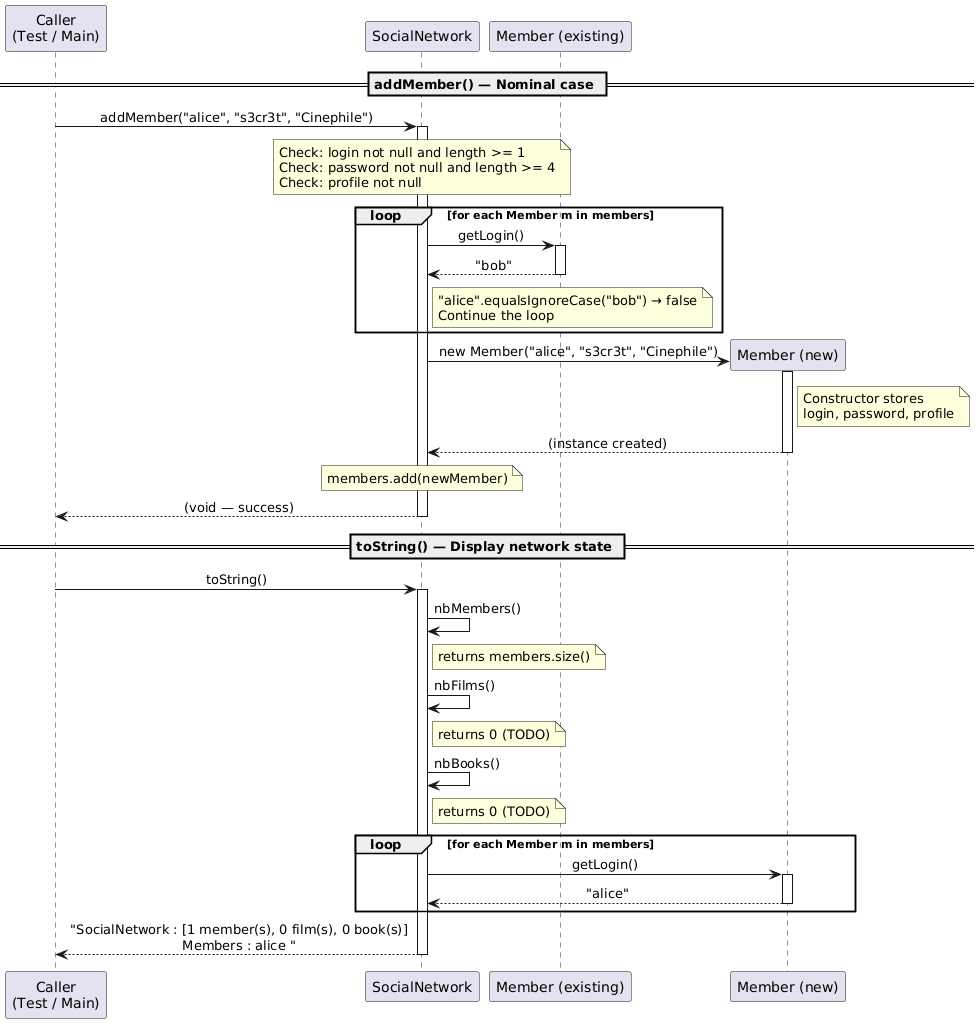

The diagram above was rendered by PlantUML. Its source (embedded in the PNG):
@startuml diagramme_sequence

skinparam sequenceMessageAlign center
skinparam responseMessageBelowArrow true

' ============================================================
' Participants
' ============================================================
participant "Caller\n(Test / Main)" as Caller
participant "SocialNetwork"         as SN
participant "Member (existing)"     as ME
participant "Member (new)"          as MN

' ============================================================
' SECTION 1 : Adding a member — nominal case
' ============================================================
== addMember() — Nominal case ==

Caller -> SN : addMember("alice", "s3cr3t", "Cinephile")
activate SN

    ' --- Input parameter validation ---
    note over SN
        Check: login not null and length >= 1
        Check: password not null and length >= 4
        Check: profile not null
    end note

    ' --- Iterate over the list to detect a duplicate ---
    loop for each Member m in members
        SN -> ME : getLogin()
        activate ME
        ME --> SN : "bob"
        deactivate ME
        note right of SN : "alice".equalsIgnoreCase("bob") → false\nContinue the loop
    end

    ' --- No duplicate: create the new member ---
    SN -> MN ** : new Member("alice", "s3cr3t", "Cinephile")
    activate MN
    note right of MN : Constructor stores\nlogin, password, profile
    MN --> SN : (instance created)
    deactivate MN

    ' --- Add to the internal list ---
    note over SN : members.add(newMember)

SN --> Caller : (void — success)
deactivate SN


' ============================================================
' SECTION 4 : Network state inspection (toString)
' ============================================================
== toString() — Display network state ==

Caller -> SN : toString()
activate SN

    SN -> SN : nbMembers()
    note right of SN : returns members.size()

    SN -> SN : nbFilms()
    note right of SN : returns 0 (TODO)

    SN -> SN : nbBooks()
    note right of SN : returns 0 (TODO)

    ' --- Iterate over members to build the string ---
    loop for each Member m in members
        SN -> MN : getLogin()
        activate MN
        MN --> SN : "alice"
        deactivate MN
    end

SN --> Caller : "SocialNetwork : [1 member(s), 0 film(s), 0 book(s)]\nMembers : alice "
deactivate SN

@enduml